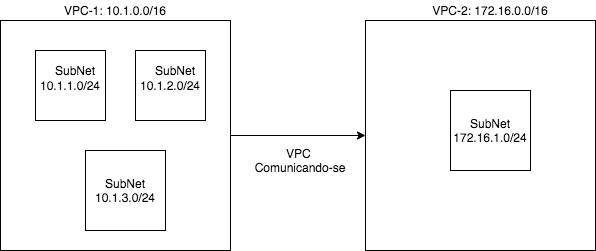

The diagram above was exported from draw.io. Its source (the exported page's mxGraphModel, read from the mxfile embedded in the PNG):
<mxGraphModel dx="786" dy="382" grid="1" gridSize="10" guides="1" tooltips="1" connect="1" arrows="1" fold="1" page="1" pageScale="1" pageWidth="827" pageHeight="1169" math="0" shadow="0">
  <root>
    <mxCell id="0" />
    <mxCell id="1" parent="0" />
    <mxCell id="VP2S4ZhBggnRQn8qhaU3-13" style="edgeStyle=none;rounded=0;orthogonalLoop=1;jettySize=auto;html=1;exitX=1;exitY=0.5;exitDx=0;exitDy=0;entryX=0;entryY=0.5;entryDx=0;entryDy=0;" edge="1" parent="1" source="VP2S4ZhBggnRQn8qhaU3-1" target="VP2S4ZhBggnRQn8qhaU3-2">
      <mxGeometry relative="1" as="geometry" />
    </mxCell>
    <mxCell id="VP2S4ZhBggnRQn8qhaU3-1" value="" style="whiteSpace=wrap;html=1;aspect=fixed;" vertex="1" parent="1">
      <mxGeometry x="95" y="60" width="230" height="230" as="geometry" />
    </mxCell>
    <mxCell id="VP2S4ZhBggnRQn8qhaU3-2" value="" style="whiteSpace=wrap;html=1;aspect=fixed;" vertex="1" parent="1">
      <mxGeometry x="460" y="60" width="230" height="230" as="geometry" />
    </mxCell>
    <mxCell id="VP2S4ZhBggnRQn8qhaU3-3" value="VPC-1: 10.1.0.0/16" style="text;html=1;strokeColor=none;fillColor=none;align=center;verticalAlign=middle;whiteSpace=wrap;rounded=0;" vertex="1" parent="1">
      <mxGeometry x="150" y="40" width="120" height="20" as="geometry" />
    </mxCell>
    <mxCell id="VP2S4ZhBggnRQn8qhaU3-4" value="VPC-2: 172.16.0.0/16" style="text;html=1;strokeColor=none;fillColor=none;align=center;verticalAlign=middle;whiteSpace=wrap;rounded=0;" vertex="1" parent="1">
      <mxGeometry x="510" y="40" width="150" height="20" as="geometry" />
    </mxCell>
    <mxCell id="VP2S4ZhBggnRQn8qhaU3-5" value="10.1.1.0/24" style="whiteSpace=wrap;html=1;aspect=fixed;" vertex="1" parent="1">
      <mxGeometry x="130" y="90" width="70" height="70" as="geometry" />
    </mxCell>
    <mxCell id="VP2S4ZhBggnRQn8qhaU3-6" value="SubNet" style="text;html=1;strokeColor=none;fillColor=none;align=center;verticalAlign=middle;whiteSpace=wrap;rounded=0;" vertex="1" parent="1">
      <mxGeometry x="150" y="100" width="40" height="20" as="geometry" />
    </mxCell>
    <mxCell id="VP2S4ZhBggnRQn8qhaU3-7" value="10.1.2.0/24" style="whiteSpace=wrap;html=1;aspect=fixed;" vertex="1" parent="1">
      <mxGeometry x="230" y="90" width="70" height="70" as="geometry" />
    </mxCell>
    <mxCell id="VP2S4ZhBggnRQn8qhaU3-10" value="SubNet" style="text;html=1;strokeColor=none;fillColor=none;align=center;verticalAlign=middle;whiteSpace=wrap;rounded=0;" vertex="1" parent="1">
      <mxGeometry x="250" y="100" width="40" height="20" as="geometry" />
    </mxCell>
    <mxCell id="VP2S4ZhBggnRQn8qhaU3-11" value="SubNet&lt;br&gt;10.1.3.0/24" style="whiteSpace=wrap;html=1;aspect=fixed;" vertex="1" parent="1">
      <mxGeometry x="180" y="190" width="80" height="80" as="geometry" />
    </mxCell>
    <mxCell id="VP2S4ZhBggnRQn8qhaU3-12" value="SubNet&lt;br&gt;172.16.1.0/24" style="whiteSpace=wrap;html=1;aspect=fixed;" vertex="1" parent="1">
      <mxGeometry x="545" y="130" width="80" height="80" as="geometry" />
    </mxCell>
    <mxCell id="VP2S4ZhBggnRQn8qhaU3-14" value="VPC &lt;br&gt;Comunicando-se" style="text;html=1;strokeColor=none;fillColor=none;align=center;verticalAlign=middle;whiteSpace=wrap;rounded=0;" vertex="1" parent="1">
      <mxGeometry x="340" y="190" width="110" height="20" as="geometry" />
    </mxCell>
  </root>
</mxGraphModel>